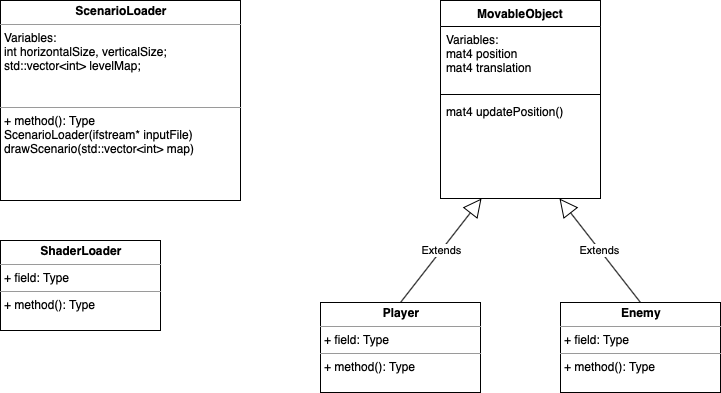

The diagram above was exported from draw.io. Its source (the exported page's mxGraphModel, read from the mxfile embedded in the PNG):
<mxGraphModel dx="946" dy="597" grid="1" gridSize="10" guides="1" tooltips="1" connect="1" arrows="1" fold="1" page="1" pageScale="1" pageWidth="827" pageHeight="1169" math="0" shadow="0">
  <root>
    <mxCell id="0" />
    <mxCell id="1" parent="0" />
    <mxCell id="4nK9ttsuzJfCqwweBdTD-1" value="&lt;p style=&quot;margin: 0px ; margin-top: 4px ; text-align: center&quot;&gt;&lt;b&gt;ScenarioLoader&lt;/b&gt;&lt;/p&gt;&lt;hr size=&quot;1&quot;&gt;&lt;p style=&quot;margin: 0px ; margin-left: 4px&quot;&gt;Variables:&lt;/p&gt;&lt;p style=&quot;margin: 0px ; margin-left: 4px&quot;&gt;int horizontalSize, verticalSize;&lt;/p&gt;&lt;p style=&quot;margin: 0px ; margin-left: 4px&quot;&gt;std::vector&amp;lt;int&amp;gt; levelMap;&lt;/p&gt;&lt;br&gt;&lt;p style=&quot;margin: 0px ; margin-left: 4px&quot;&gt;&lt;br&gt;&lt;/p&gt;&lt;hr size=&quot;1&quot;&gt;&lt;p style=&quot;margin: 0px ; margin-left: 4px&quot;&gt;+ method(): Type&lt;/p&gt;&lt;p style=&quot;margin: 0px ; margin-left: 4px&quot;&gt;ScenarioLoader(ifstream* inputFile)&lt;/p&gt;&lt;p style=&quot;margin: 0px ; margin-left: 4px&quot;&gt;drawScenario(std::vector&amp;lt;int&amp;gt; map)&lt;/p&gt;&lt;p style=&quot;margin: 0px ; margin-left: 4px&quot;&gt;&lt;br&gt;&lt;/p&gt;" style="verticalAlign=top;align=left;overflow=fill;fontSize=12;fontFamily=Helvetica;html=1;" parent="1" vertex="1">
      <mxGeometry x="40" y="40" width="240" height="200" as="geometry" />
    </mxCell>
    <mxCell id="4nK9ttsuzJfCqwweBdTD-6" value="&lt;p style=&quot;margin: 0px ; margin-top: 4px ; text-align: center&quot;&gt;&lt;b&gt;Player&lt;/b&gt;&lt;/p&gt;&lt;hr size=&quot;1&quot;&gt;&lt;p style=&quot;margin: 0px ; margin-left: 4px&quot;&gt;+ field: Type&lt;/p&gt;&lt;hr size=&quot;1&quot;&gt;&lt;p style=&quot;margin: 0px ; margin-left: 4px&quot;&gt;+ method(): Type&lt;/p&gt;" style="verticalAlign=top;align=left;overflow=fill;fontSize=12;fontFamily=Helvetica;html=1;" parent="1" vertex="1">
      <mxGeometry x="360" y="342" width="160" height="90" as="geometry" />
    </mxCell>
    <mxCell id="4nK9ttsuzJfCqwweBdTD-7" value="&lt;p style=&quot;margin: 0px ; margin-top: 4px ; text-align: center&quot;&gt;&lt;b&gt;Enemy&lt;/b&gt;&lt;/p&gt;&lt;hr size=&quot;1&quot;&gt;&lt;p style=&quot;margin: 0px ; margin-left: 4px&quot;&gt;+ field: Type&lt;/p&gt;&lt;hr size=&quot;1&quot;&gt;&lt;p style=&quot;margin: 0px ; margin-left: 4px&quot;&gt;+ method(): Type&lt;/p&gt;" style="verticalAlign=top;align=left;overflow=fill;fontSize=12;fontFamily=Helvetica;html=1;" parent="1" vertex="1">
      <mxGeometry x="600" y="342" width="160" height="90" as="geometry" />
    </mxCell>
    <mxCell id="4nK9ttsuzJfCqwweBdTD-2" value="MovableObject" style="swimlane;fontStyle=1;align=center;verticalAlign=top;childLayout=stackLayout;horizontal=1;startSize=26;horizontalStack=0;resizeParent=1;resizeParentMax=0;resizeLast=0;collapsible=1;marginBottom=0;" parent="1" vertex="1">
      <mxGeometry x="480" y="40" width="160" height="198" as="geometry" />
    </mxCell>
    <mxCell id="4nK9ttsuzJfCqwweBdTD-3" value="Variables:&#10;mat4 position&#10;mat4 translation" style="text;strokeColor=none;fillColor=none;align=left;verticalAlign=top;spacingLeft=4;spacingRight=4;overflow=hidden;rotatable=0;points=[[0,0.5],[1,0.5]];portConstraint=eastwest;" parent="4nK9ttsuzJfCqwweBdTD-2" vertex="1">
      <mxGeometry y="26" width="160" height="64" as="geometry" />
    </mxCell>
    <mxCell id="4nK9ttsuzJfCqwweBdTD-4" value="" style="line;strokeWidth=1;fillColor=none;align=left;verticalAlign=middle;spacingTop=-1;spacingLeft=3;spacingRight=3;rotatable=0;labelPosition=right;points=[];portConstraint=eastwest;" parent="4nK9ttsuzJfCqwweBdTD-2" vertex="1">
      <mxGeometry y="90" width="160" height="8" as="geometry" />
    </mxCell>
    <mxCell id="4nK9ttsuzJfCqwweBdTD-5" value="mat4 updatePosition()" style="text;strokeColor=none;fillColor=none;align=left;verticalAlign=top;spacingLeft=4;spacingRight=4;overflow=hidden;rotatable=0;points=[[0,0.5],[1,0.5]];portConstraint=eastwest;" parent="4nK9ttsuzJfCqwweBdTD-2" vertex="1">
      <mxGeometry y="98" width="160" height="100" as="geometry" />
    </mxCell>
    <mxCell id="4nK9ttsuzJfCqwweBdTD-20" value="&lt;p style=&quot;margin: 0px ; margin-top: 4px ; text-align: center&quot;&gt;&lt;b&gt;ShaderLoader&lt;/b&gt;&lt;/p&gt;&lt;hr size=&quot;1&quot;&gt;&lt;p style=&quot;margin: 0px ; margin-left: 4px&quot;&gt;+ field: Type&lt;/p&gt;&lt;hr size=&quot;1&quot;&gt;&lt;p style=&quot;margin: 0px ; margin-left: 4px&quot;&gt;+ method(): Type&lt;/p&gt;" style="verticalAlign=top;align=left;overflow=fill;fontSize=12;fontFamily=Helvetica;html=1;" parent="1" vertex="1">
      <mxGeometry x="40" y="280" width="160" height="90" as="geometry" />
    </mxCell>
    <mxCell id="4nK9ttsuzJfCqwweBdTD-21" value="Extends" style="endArrow=block;endSize=16;endFill=0;html=1;exitX=0.5;exitY=0;exitDx=0;exitDy=0;" parent="1" source="4nK9ttsuzJfCqwweBdTD-6" target="4nK9ttsuzJfCqwweBdTD-5" edge="1">
      <mxGeometry width="160" relative="1" as="geometry">
        <mxPoint x="430" y="282" as="sourcePoint" />
        <mxPoint x="494.78260869565224" y="300" as="targetPoint" />
      </mxGeometry>
    </mxCell>
    <mxCell id="4nK9ttsuzJfCqwweBdTD-22" value="Extends" style="endArrow=block;endSize=16;endFill=0;html=1;exitX=0.5;exitY=0;exitDx=0;exitDy=0;" parent="1" source="4nK9ttsuzJfCqwweBdTD-7" target="4nK9ttsuzJfCqwweBdTD-5" edge="1">
      <mxGeometry width="160" relative="1" as="geometry">
        <mxPoint x="630" y="232" as="sourcePoint" />
        <mxPoint x="625.2173913043478" y="300" as="targetPoint" />
      </mxGeometry>
    </mxCell>
  </root>
</mxGraphModel>